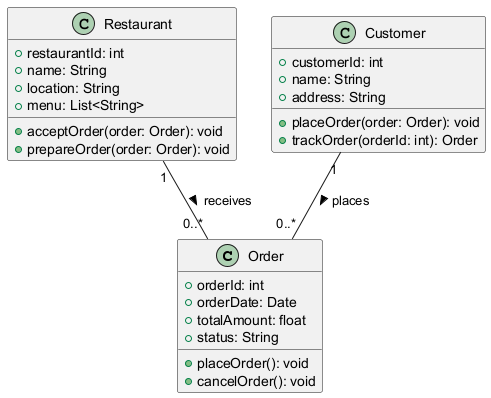

The diagram above was rendered by PlantUML. Its source (embedded in the PNG):
@startuml
class Order {
    +orderId: int
    +orderDate: Date
    +totalAmount: float
    +status: String
    +placeOrder(): void
    +cancelOrder(): void
}

class Restaurant {
    +restaurantId: int
    +name: String
    +location: String
    +menu: List<String>
    +acceptOrder(order: Order): void
    +prepareOrder(order: Order): void
}

class Customer {
    +customerId: int
    +name: String
    +address: String
    +placeOrder(order: Order): void
    +trackOrder(orderId: int): Order
}

Customer "1" -- "0..*" Order : places >
Restaurant "1" -- "0..*" Order : receives >
@enduml